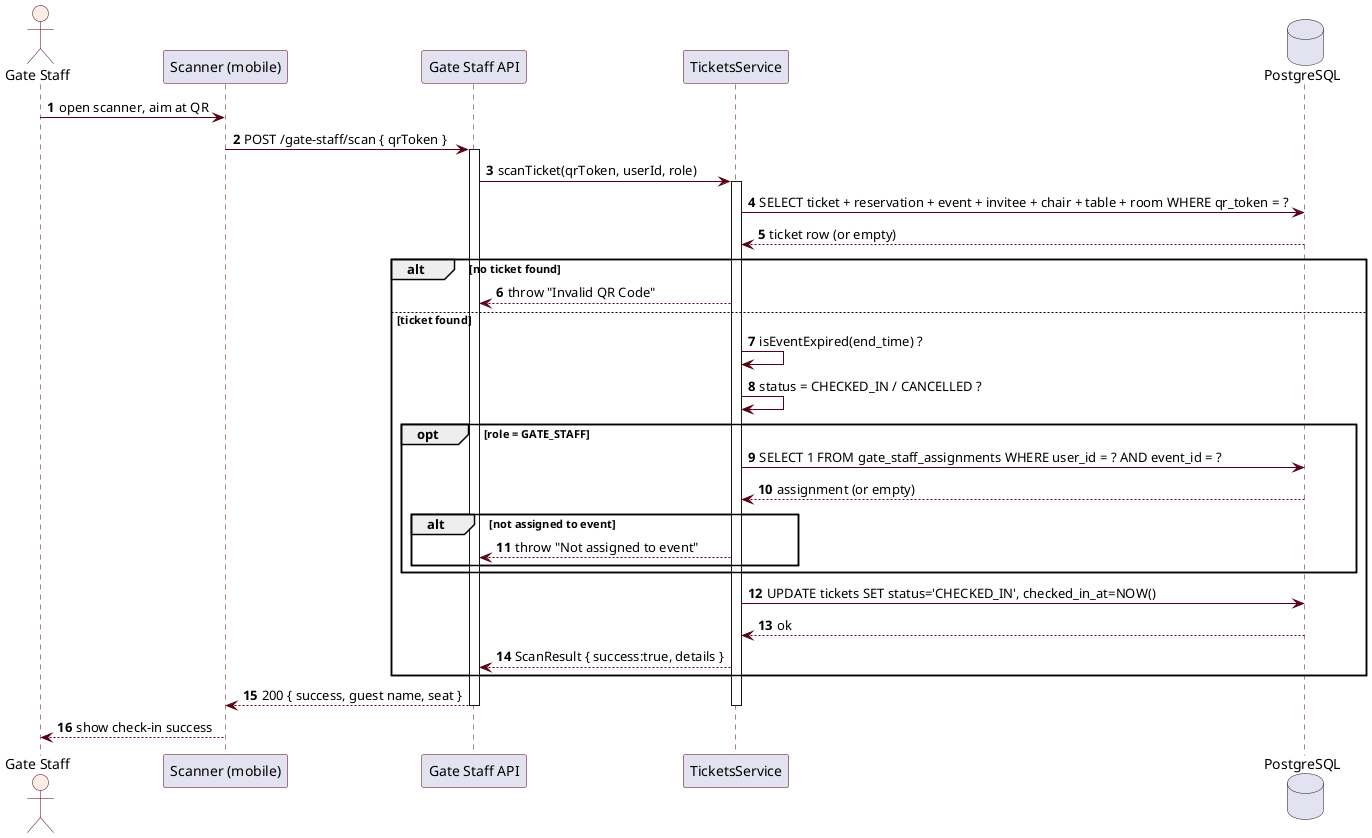

The diagram above was rendered by PlantUML. Its source (embedded in the PNG):
@startuml
skinparam sequence {
  ArrowColor #570013
  LifeLineBorderColor #570013
  ParticipantBorderColor #570013
  BackgroundColor #FFF7F1
  FontColor #2A1118
}
skinparam actor {
  BackgroundColor #FDEEE6
  BorderColor #570013
}

autonumber
actor "Gate Staff" as G
participant "Scanner (mobile)" as S
participant "Gate Staff API" as A
participant "TicketsService" as T
database "PostgreSQL" as DB

G -> S : open scanner, aim at QR
S -> A : POST /gate-staff/scan { qrToken }
activate A
A -> T : scanTicket(qrToken, userId, role)
activate T

T -> DB : SELECT ticket + reservation + event + invitee + chair + table + room WHERE qr_token = ?
DB --> T : ticket row (or empty)

alt no ticket found
  T --> A : throw "Invalid QR Code"
else ticket found
  T -> T : isEventExpired(end_time) ?
  T -> T : status = CHECKED_IN / CANCELLED ?
  opt role = GATE_STAFF
    T -> DB : SELECT 1 FROM gate_staff_assignments WHERE user_id = ? AND event_id = ?
    DB --> T : assignment (or empty)
    alt not assigned to event
      T --> A : throw "Not assigned to event"
    end
  end
  T -> DB : UPDATE tickets SET status='CHECKED_IN', checked_in_at=NOW()
  DB --> T : ok
  T --> A : ScanResult { success:true, details }
end

A --> S : 200 { success, guest name, seat }
deactivate T
deactivate A
S --> G : show check-in success
@enduml